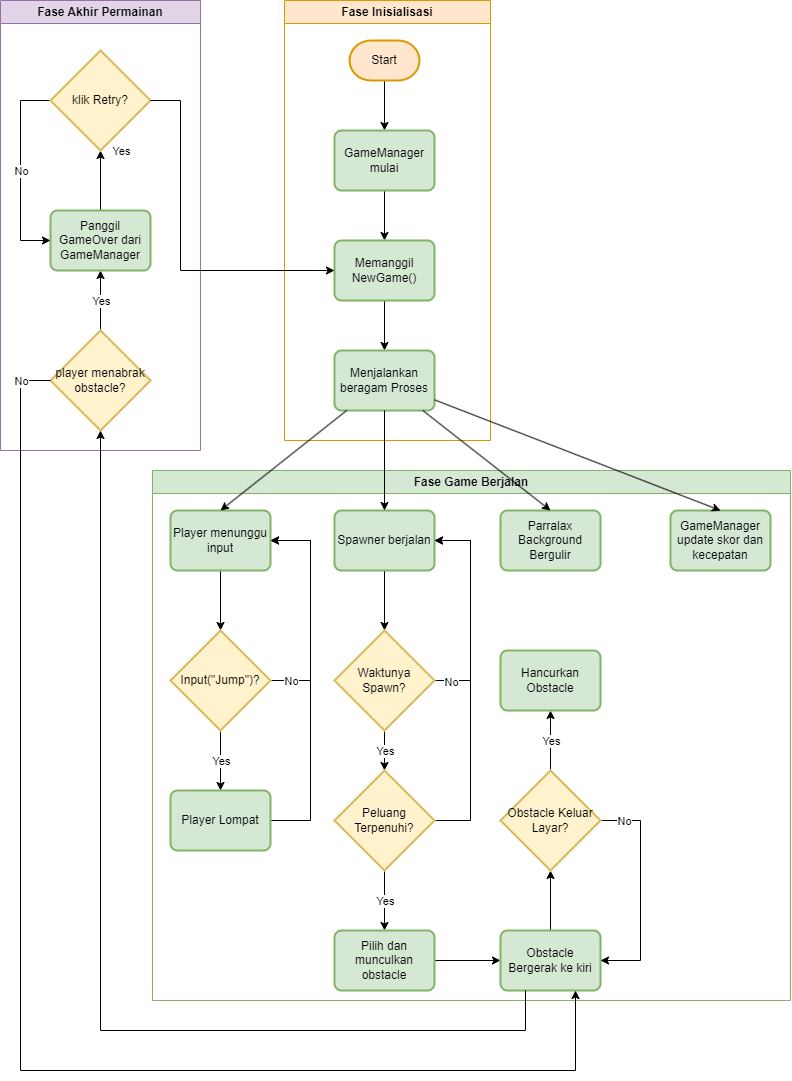

The diagram above was exported from draw.io. Its source (the exported page's mxGraphModel, read from the mxfile embedded in the PNG):
<mxGraphModel dx="1950" dy="1360" grid="1" gridSize="10" guides="1" tooltips="1" connect="1" arrows="1" fold="1" page="1" pageScale="1" pageWidth="827" pageHeight="1169" math="0" shadow="0">
  <root>
    <mxCell id="WIyWlLk6GJQsqaUBKTNV-0" />
    <mxCell id="WIyWlLk6GJQsqaUBKTNV-1" parent="WIyWlLk6GJQsqaUBKTNV-0" />
    <mxCell id="XdP8nPK5-kkClgXbWnsO-0" value="Fase Inisialisasi" style="swimlane;whiteSpace=wrap;html=1;fillColor=#ffe6cc;strokeColor=#d79b00;" vertex="1" parent="WIyWlLk6GJQsqaUBKTNV-1">
      <mxGeometry x="304" y="10" width="206" height="440" as="geometry" />
    </mxCell>
    <mxCell id="XdP8nPK5-kkClgXbWnsO-4" style="edgeStyle=orthogonalEdgeStyle;rounded=0;orthogonalLoop=1;jettySize=auto;html=1;entryX=0.5;entryY=0;entryDx=0;entryDy=0;" edge="1" parent="XdP8nPK5-kkClgXbWnsO-0" source="XdP8nPK5-kkClgXbWnsO-1" target="XdP8nPK5-kkClgXbWnsO-3">
      <mxGeometry relative="1" as="geometry" />
    </mxCell>
    <mxCell id="XdP8nPK5-kkClgXbWnsO-1" value="Start" style="strokeWidth=2;html=1;shape=mxgraph.flowchart.terminator;whiteSpace=wrap;fillColor=#ffe6cc;strokeColor=#d79b00;" vertex="1" parent="XdP8nPK5-kkClgXbWnsO-0">
      <mxGeometry x="65" y="40" width="70" height="40" as="geometry" />
    </mxCell>
    <mxCell id="XdP8nPK5-kkClgXbWnsO-6" style="edgeStyle=orthogonalEdgeStyle;rounded=0;orthogonalLoop=1;jettySize=auto;html=1;entryX=0.5;entryY=0;entryDx=0;entryDy=0;" edge="1" parent="XdP8nPK5-kkClgXbWnsO-0" source="XdP8nPK5-kkClgXbWnsO-3" target="XdP8nPK5-kkClgXbWnsO-5">
      <mxGeometry relative="1" as="geometry" />
    </mxCell>
    <mxCell id="XdP8nPK5-kkClgXbWnsO-3" value="GameManager mulai" style="rounded=1;whiteSpace=wrap;html=1;absoluteArcSize=1;arcSize=14;strokeWidth=2;fillColor=#d5e8d4;strokeColor=#82b366;" vertex="1" parent="XdP8nPK5-kkClgXbWnsO-0">
      <mxGeometry x="50" y="130" width="100" height="60" as="geometry" />
    </mxCell>
    <mxCell id="XdP8nPK5-kkClgXbWnsO-9" style="edgeStyle=orthogonalEdgeStyle;rounded=0;orthogonalLoop=1;jettySize=auto;html=1;entryX=0.5;entryY=0;entryDx=0;entryDy=0;" edge="1" parent="XdP8nPK5-kkClgXbWnsO-0" source="XdP8nPK5-kkClgXbWnsO-5" target="XdP8nPK5-kkClgXbWnsO-8">
      <mxGeometry relative="1" as="geometry" />
    </mxCell>
    <mxCell id="XdP8nPK5-kkClgXbWnsO-5" value="Memanggil NewGame()" style="rounded=1;whiteSpace=wrap;html=1;absoluteArcSize=1;arcSize=14;strokeWidth=2;fillColor=#d5e8d4;strokeColor=#82b366;" vertex="1" parent="XdP8nPK5-kkClgXbWnsO-0">
      <mxGeometry x="50" y="240" width="100" height="60" as="geometry" />
    </mxCell>
    <mxCell id="XdP8nPK5-kkClgXbWnsO-8" value="Menjalankan beragam Proses" style="rounded=1;whiteSpace=wrap;html=1;absoluteArcSize=1;arcSize=14;strokeWidth=2;fillColor=#d5e8d4;strokeColor=#82b366;" vertex="1" parent="XdP8nPK5-kkClgXbWnsO-0">
      <mxGeometry x="50" y="350" width="100" height="60" as="geometry" />
    </mxCell>
    <mxCell id="XdP8nPK5-kkClgXbWnsO-7" value="Fase Game Berjalan" style="swimlane;whiteSpace=wrap;html=1;fillColor=#d5e8d4;strokeColor=#82b366;" vertex="1" parent="WIyWlLk6GJQsqaUBKTNV-1">
      <mxGeometry x="172" y="480" width="638" height="530" as="geometry" />
    </mxCell>
    <mxCell id="XdP8nPK5-kkClgXbWnsO-19" style="edgeStyle=none;rounded=0;orthogonalLoop=1;jettySize=auto;html=1;entryX=0.5;entryY=0;entryDx=0;entryDy=0;entryPerimeter=0;" edge="1" parent="XdP8nPK5-kkClgXbWnsO-7" source="XdP8nPK5-kkClgXbWnsO-10" target="XdP8nPK5-kkClgXbWnsO-18">
      <mxGeometry relative="1" as="geometry" />
    </mxCell>
    <mxCell id="XdP8nPK5-kkClgXbWnsO-10" value="Player menunggu input" style="rounded=1;whiteSpace=wrap;html=1;absoluteArcSize=1;arcSize=14;strokeWidth=2;fillColor=#d5e8d4;strokeColor=#82b366;" vertex="1" parent="XdP8nPK5-kkClgXbWnsO-7">
      <mxGeometry x="18" y="40" width="100" height="60" as="geometry" />
    </mxCell>
    <mxCell id="XdP8nPK5-kkClgXbWnsO-27" style="edgeStyle=none;rounded=0;orthogonalLoop=1;jettySize=auto;html=1;entryX=0.5;entryY=0;entryDx=0;entryDy=0;entryPerimeter=0;" edge="1" parent="XdP8nPK5-kkClgXbWnsO-7" source="XdP8nPK5-kkClgXbWnsO-11" target="XdP8nPK5-kkClgXbWnsO-26">
      <mxGeometry relative="1" as="geometry" />
    </mxCell>
    <mxCell id="XdP8nPK5-kkClgXbWnsO-11" value="Spawner berjalan" style="rounded=1;whiteSpace=wrap;html=1;absoluteArcSize=1;arcSize=14;strokeWidth=2;fillColor=#d5e8d4;strokeColor=#82b366;" vertex="1" parent="XdP8nPK5-kkClgXbWnsO-7">
      <mxGeometry x="182" y="40" width="100" height="60" as="geometry" />
    </mxCell>
    <mxCell id="XdP8nPK5-kkClgXbWnsO-12" value="Parralax Background Bergulir" style="rounded=1;whiteSpace=wrap;html=1;absoluteArcSize=1;arcSize=14;strokeWidth=2;fillColor=#d5e8d4;strokeColor=#82b366;" vertex="1" parent="XdP8nPK5-kkClgXbWnsO-7">
      <mxGeometry x="348" y="40" width="100" height="60" as="geometry" />
    </mxCell>
    <mxCell id="XdP8nPK5-kkClgXbWnsO-13" value="GameManager update skor dan kecepatan" style="rounded=1;whiteSpace=wrap;html=1;absoluteArcSize=1;arcSize=14;strokeWidth=2;fillColor=#d5e8d4;strokeColor=#82b366;" vertex="1" parent="XdP8nPK5-kkClgXbWnsO-7">
      <mxGeometry x="518" y="40" width="100" height="60" as="geometry" />
    </mxCell>
    <mxCell id="XdP8nPK5-kkClgXbWnsO-21" style="edgeStyle=none;rounded=0;orthogonalLoop=1;jettySize=auto;html=1;entryX=0.5;entryY=0;entryDx=0;entryDy=0;" edge="1" parent="XdP8nPK5-kkClgXbWnsO-7" source="XdP8nPK5-kkClgXbWnsO-18" target="XdP8nPK5-kkClgXbWnsO-20">
      <mxGeometry relative="1" as="geometry" />
    </mxCell>
    <mxCell id="XdP8nPK5-kkClgXbWnsO-22" value="Yes" style="edgeLabel;html=1;align=center;verticalAlign=middle;resizable=0;points=[];" vertex="1" connectable="0" parent="XdP8nPK5-kkClgXbWnsO-21">
      <mxGeometry relative="1" as="geometry">
        <mxPoint as="offset" />
      </mxGeometry>
    </mxCell>
    <mxCell id="XdP8nPK5-kkClgXbWnsO-24" style="edgeStyle=none;rounded=0;orthogonalLoop=1;jettySize=auto;html=1;entryX=1;entryY=0.5;entryDx=0;entryDy=0;" edge="1" parent="XdP8nPK5-kkClgXbWnsO-7" source="XdP8nPK5-kkClgXbWnsO-18" target="XdP8nPK5-kkClgXbWnsO-10">
      <mxGeometry relative="1" as="geometry">
        <Array as="points">
          <mxPoint x="158" y="210" />
          <mxPoint x="158" y="70" />
        </Array>
      </mxGeometry>
    </mxCell>
    <mxCell id="XdP8nPK5-kkClgXbWnsO-25" value="No" style="edgeLabel;html=1;align=center;verticalAlign=middle;resizable=0;points=[];" vertex="1" connectable="0" parent="XdP8nPK5-kkClgXbWnsO-24">
      <mxGeometry relative="1" as="geometry">
        <mxPoint x="-20" y="70" as="offset" />
      </mxGeometry>
    </mxCell>
    <mxCell id="XdP8nPK5-kkClgXbWnsO-18" value="Input(&quot;Jump&quot;)?" style="strokeWidth=2;html=1;shape=mxgraph.flowchart.decision;whiteSpace=wrap;fillColor=#fff2cc;strokeColor=#d6b656;" vertex="1" parent="XdP8nPK5-kkClgXbWnsO-7">
      <mxGeometry x="18" y="160" width="100" height="100" as="geometry" />
    </mxCell>
    <mxCell id="XdP8nPK5-kkClgXbWnsO-23" style="edgeStyle=none;rounded=0;orthogonalLoop=1;jettySize=auto;html=1;entryX=1;entryY=0.5;entryDx=0;entryDy=0;" edge="1" parent="XdP8nPK5-kkClgXbWnsO-7" source="XdP8nPK5-kkClgXbWnsO-20" target="XdP8nPK5-kkClgXbWnsO-10">
      <mxGeometry relative="1" as="geometry">
        <Array as="points">
          <mxPoint x="158" y="350" />
          <mxPoint x="158" y="70" />
        </Array>
      </mxGeometry>
    </mxCell>
    <mxCell id="XdP8nPK5-kkClgXbWnsO-20" value="Player Lompat" style="rounded=1;whiteSpace=wrap;html=1;absoluteArcSize=1;arcSize=14;strokeWidth=2;fillColor=#d5e8d4;strokeColor=#82b366;" vertex="1" parent="XdP8nPK5-kkClgXbWnsO-7">
      <mxGeometry x="18" y="320" width="100" height="60" as="geometry" />
    </mxCell>
    <mxCell id="XdP8nPK5-kkClgXbWnsO-28" style="edgeStyle=none;rounded=0;orthogonalLoop=1;jettySize=auto;html=1;entryX=1;entryY=0.5;entryDx=0;entryDy=0;" edge="1" parent="XdP8nPK5-kkClgXbWnsO-7" source="XdP8nPK5-kkClgXbWnsO-26" target="XdP8nPK5-kkClgXbWnsO-11">
      <mxGeometry relative="1" as="geometry">
        <Array as="points">
          <mxPoint x="318" y="210" />
          <mxPoint x="318" y="70" />
        </Array>
      </mxGeometry>
    </mxCell>
    <mxCell id="XdP8nPK5-kkClgXbWnsO-29" value="No" style="edgeLabel;html=1;align=center;verticalAlign=middle;resizable=0;points=[];" vertex="1" connectable="0" parent="XdP8nPK5-kkClgXbWnsO-28">
      <mxGeometry relative="1" as="geometry">
        <mxPoint x="-20" y="70" as="offset" />
      </mxGeometry>
    </mxCell>
    <mxCell id="XdP8nPK5-kkClgXbWnsO-31" style="edgeStyle=none;rounded=0;orthogonalLoop=1;jettySize=auto;html=1;entryX=0.5;entryY=0;entryDx=0;entryDy=0;entryPerimeter=0;" edge="1" parent="XdP8nPK5-kkClgXbWnsO-7" source="XdP8nPK5-kkClgXbWnsO-26" target="XdP8nPK5-kkClgXbWnsO-30">
      <mxGeometry relative="1" as="geometry" />
    </mxCell>
    <mxCell id="XdP8nPK5-kkClgXbWnsO-32" value="Yes" style="edgeLabel;html=1;align=center;verticalAlign=middle;resizable=0;points=[];" vertex="1" connectable="0" parent="XdP8nPK5-kkClgXbWnsO-31">
      <mxGeometry relative="1" as="geometry">
        <mxPoint as="offset" />
      </mxGeometry>
    </mxCell>
    <mxCell id="XdP8nPK5-kkClgXbWnsO-26" value="Waktunya Spawn?" style="strokeWidth=2;html=1;shape=mxgraph.flowchart.decision;whiteSpace=wrap;fillColor=#fff2cc;strokeColor=#d6b656;" vertex="1" parent="XdP8nPK5-kkClgXbWnsO-7">
      <mxGeometry x="182" y="160" width="100" height="100" as="geometry" />
    </mxCell>
    <mxCell id="XdP8nPK5-kkClgXbWnsO-33" style="edgeStyle=none;rounded=0;orthogonalLoop=1;jettySize=auto;html=1;entryX=1;entryY=0.5;entryDx=0;entryDy=0;" edge="1" parent="XdP8nPK5-kkClgXbWnsO-7" source="XdP8nPK5-kkClgXbWnsO-30" target="XdP8nPK5-kkClgXbWnsO-11">
      <mxGeometry relative="1" as="geometry">
        <Array as="points">
          <mxPoint x="318" y="350" />
          <mxPoint x="318" y="70" />
        </Array>
      </mxGeometry>
    </mxCell>
    <mxCell id="XdP8nPK5-kkClgXbWnsO-35" style="edgeStyle=none;rounded=0;orthogonalLoop=1;jettySize=auto;html=1;entryX=0.5;entryY=0;entryDx=0;entryDy=0;" edge="1" parent="XdP8nPK5-kkClgXbWnsO-7" source="XdP8nPK5-kkClgXbWnsO-30" target="XdP8nPK5-kkClgXbWnsO-34">
      <mxGeometry relative="1" as="geometry" />
    </mxCell>
    <mxCell id="XdP8nPK5-kkClgXbWnsO-36" value="Yes" style="edgeLabel;html=1;align=center;verticalAlign=middle;resizable=0;points=[];" vertex="1" connectable="0" parent="XdP8nPK5-kkClgXbWnsO-35">
      <mxGeometry relative="1" as="geometry">
        <mxPoint as="offset" />
      </mxGeometry>
    </mxCell>
    <mxCell id="XdP8nPK5-kkClgXbWnsO-30" value="Peluang Terpenuhi?" style="strokeWidth=2;html=1;shape=mxgraph.flowchart.decision;whiteSpace=wrap;fillColor=#fff2cc;strokeColor=#d6b656;" vertex="1" parent="XdP8nPK5-kkClgXbWnsO-7">
      <mxGeometry x="182" y="300" width="100" height="100" as="geometry" />
    </mxCell>
    <mxCell id="XdP8nPK5-kkClgXbWnsO-42" style="edgeStyle=none;rounded=0;orthogonalLoop=1;jettySize=auto;html=1;" edge="1" parent="XdP8nPK5-kkClgXbWnsO-7" source="XdP8nPK5-kkClgXbWnsO-34" target="XdP8nPK5-kkClgXbWnsO-37">
      <mxGeometry relative="1" as="geometry" />
    </mxCell>
    <mxCell id="XdP8nPK5-kkClgXbWnsO-34" value="Pilih dan munculkan obstacle" style="rounded=1;whiteSpace=wrap;html=1;absoluteArcSize=1;arcSize=14;strokeWidth=2;fillColor=#d5e8d4;strokeColor=#82b366;" vertex="1" parent="XdP8nPK5-kkClgXbWnsO-7">
      <mxGeometry x="182" y="460" width="100" height="60" as="geometry" />
    </mxCell>
    <mxCell id="XdP8nPK5-kkClgXbWnsO-43" style="edgeStyle=none;rounded=0;orthogonalLoop=1;jettySize=auto;html=1;entryX=0.5;entryY=1;entryDx=0;entryDy=0;entryPerimeter=0;" edge="1" parent="XdP8nPK5-kkClgXbWnsO-7" source="XdP8nPK5-kkClgXbWnsO-37" target="XdP8nPK5-kkClgXbWnsO-39">
      <mxGeometry relative="1" as="geometry" />
    </mxCell>
    <mxCell id="XdP8nPK5-kkClgXbWnsO-37" value="Obstacle Bergerak ke kiri" style="rounded=1;whiteSpace=wrap;html=1;absoluteArcSize=1;arcSize=14;strokeWidth=2;fillColor=#d5e8d4;strokeColor=#82b366;" vertex="1" parent="XdP8nPK5-kkClgXbWnsO-7">
      <mxGeometry x="348" y="460" width="100" height="60" as="geometry" />
    </mxCell>
    <mxCell id="XdP8nPK5-kkClgXbWnsO-44" style="edgeStyle=none;rounded=0;orthogonalLoop=1;jettySize=auto;html=1;entryX=1;entryY=0.5;entryDx=0;entryDy=0;" edge="1" parent="XdP8nPK5-kkClgXbWnsO-7" source="XdP8nPK5-kkClgXbWnsO-39" target="XdP8nPK5-kkClgXbWnsO-37">
      <mxGeometry relative="1" as="geometry">
        <Array as="points">
          <mxPoint x="488" y="350" />
          <mxPoint x="488" y="490" />
        </Array>
      </mxGeometry>
    </mxCell>
    <mxCell id="XdP8nPK5-kkClgXbWnsO-45" value="No" style="edgeLabel;html=1;align=center;verticalAlign=middle;resizable=0;points=[];" vertex="1" connectable="0" parent="XdP8nPK5-kkClgXbWnsO-44">
      <mxGeometry x="-0.7782" y="1" relative="1" as="geometry">
        <mxPoint x="-2" y="1" as="offset" />
      </mxGeometry>
    </mxCell>
    <mxCell id="XdP8nPK5-kkClgXbWnsO-47" style="edgeStyle=none;rounded=0;orthogonalLoop=1;jettySize=auto;html=1;entryX=0.5;entryY=1;entryDx=0;entryDy=0;" edge="1" parent="XdP8nPK5-kkClgXbWnsO-7" source="XdP8nPK5-kkClgXbWnsO-39" target="XdP8nPK5-kkClgXbWnsO-46">
      <mxGeometry relative="1" as="geometry" />
    </mxCell>
    <mxCell id="XdP8nPK5-kkClgXbWnsO-48" value="Yes" style="edgeLabel;html=1;align=center;verticalAlign=middle;resizable=0;points=[];" vertex="1" connectable="0" parent="XdP8nPK5-kkClgXbWnsO-47">
      <mxGeometry relative="1" as="geometry">
        <mxPoint as="offset" />
      </mxGeometry>
    </mxCell>
    <mxCell id="XdP8nPK5-kkClgXbWnsO-39" value="Obstacle Keluar Layar?" style="strokeWidth=2;html=1;shape=mxgraph.flowchart.decision;whiteSpace=wrap;fillColor=#fff2cc;strokeColor=#d6b656;" vertex="1" parent="XdP8nPK5-kkClgXbWnsO-7">
      <mxGeometry x="348" y="300" width="100" height="100" as="geometry" />
    </mxCell>
    <mxCell id="XdP8nPK5-kkClgXbWnsO-46" value="Hancurkan Obstacle" style="rounded=1;whiteSpace=wrap;html=1;absoluteArcSize=1;arcSize=14;strokeWidth=2;fillColor=#d5e8d4;strokeColor=#82b366;" vertex="1" parent="XdP8nPK5-kkClgXbWnsO-7">
      <mxGeometry x="348" y="180" width="100" height="60" as="geometry" />
    </mxCell>
    <mxCell id="XdP8nPK5-kkClgXbWnsO-14" style="rounded=0;orthogonalLoop=1;jettySize=auto;html=1;entryX=0.5;entryY=0;entryDx=0;entryDy=0;" edge="1" parent="WIyWlLk6GJQsqaUBKTNV-1" source="XdP8nPK5-kkClgXbWnsO-8" target="XdP8nPK5-kkClgXbWnsO-10">
      <mxGeometry relative="1" as="geometry" />
    </mxCell>
    <mxCell id="XdP8nPK5-kkClgXbWnsO-15" style="edgeStyle=none;rounded=0;orthogonalLoop=1;jettySize=auto;html=1;entryX=0.5;entryY=0;entryDx=0;entryDy=0;" edge="1" parent="WIyWlLk6GJQsqaUBKTNV-1" source="XdP8nPK5-kkClgXbWnsO-8" target="XdP8nPK5-kkClgXbWnsO-11">
      <mxGeometry relative="1" as="geometry" />
    </mxCell>
    <mxCell id="XdP8nPK5-kkClgXbWnsO-16" style="edgeStyle=none;rounded=0;orthogonalLoop=1;jettySize=auto;html=1;entryX=0.5;entryY=0;entryDx=0;entryDy=0;" edge="1" parent="WIyWlLk6GJQsqaUBKTNV-1" source="XdP8nPK5-kkClgXbWnsO-8" target="XdP8nPK5-kkClgXbWnsO-12">
      <mxGeometry relative="1" as="geometry" />
    </mxCell>
    <mxCell id="XdP8nPK5-kkClgXbWnsO-17" style="edgeStyle=none;rounded=0;orthogonalLoop=1;jettySize=auto;html=1;entryX=0.5;entryY=0;entryDx=0;entryDy=0;" edge="1" parent="WIyWlLk6GJQsqaUBKTNV-1" source="XdP8nPK5-kkClgXbWnsO-8" target="XdP8nPK5-kkClgXbWnsO-13">
      <mxGeometry relative="1" as="geometry" />
    </mxCell>
    <mxCell id="XdP8nPK5-kkClgXbWnsO-49" value="Fase Akhir Permainan" style="swimlane;whiteSpace=wrap;html=1;fillColor=#e1d5e7;strokeColor=#9673a6;" vertex="1" parent="WIyWlLk6GJQsqaUBKTNV-1">
      <mxGeometry x="20" y="10" width="200" height="450" as="geometry" />
    </mxCell>
    <mxCell id="XdP8nPK5-kkClgXbWnsO-55" style="edgeStyle=none;rounded=0;orthogonalLoop=1;jettySize=auto;html=1;entryX=0.5;entryY=1;entryDx=0;entryDy=0;" edge="1" parent="XdP8nPK5-kkClgXbWnsO-49" source="XdP8nPK5-kkClgXbWnsO-50" target="XdP8nPK5-kkClgXbWnsO-54">
      <mxGeometry relative="1" as="geometry" />
    </mxCell>
    <mxCell id="XdP8nPK5-kkClgXbWnsO-56" value="Yes" style="edgeLabel;html=1;align=center;verticalAlign=middle;resizable=0;points=[];" vertex="1" connectable="0" parent="XdP8nPK5-kkClgXbWnsO-55">
      <mxGeometry relative="1" as="geometry">
        <mxPoint as="offset" />
      </mxGeometry>
    </mxCell>
    <mxCell id="XdP8nPK5-kkClgXbWnsO-50" value="player menabrak obstacle?" style="strokeWidth=2;html=1;shape=mxgraph.flowchart.decision;whiteSpace=wrap;fillColor=#fff2cc;strokeColor=#d6b656;" vertex="1" parent="XdP8nPK5-kkClgXbWnsO-49">
      <mxGeometry x="50" y="330" width="100" height="100" as="geometry" />
    </mxCell>
    <mxCell id="XdP8nPK5-kkClgXbWnsO-58" style="edgeStyle=none;rounded=0;orthogonalLoop=1;jettySize=auto;html=1;entryX=0.5;entryY=1;entryDx=0;entryDy=0;entryPerimeter=0;" edge="1" parent="XdP8nPK5-kkClgXbWnsO-49" source="XdP8nPK5-kkClgXbWnsO-54" target="XdP8nPK5-kkClgXbWnsO-57">
      <mxGeometry relative="1" as="geometry" />
    </mxCell>
    <mxCell id="XdP8nPK5-kkClgXbWnsO-54" value="Panggil GameOver dari GameManager" style="rounded=1;whiteSpace=wrap;html=1;absoluteArcSize=1;arcSize=14;strokeWidth=2;fillColor=#d5e8d4;strokeColor=#82b366;" vertex="1" parent="XdP8nPK5-kkClgXbWnsO-49">
      <mxGeometry x="50" y="210" width="100" height="60" as="geometry" />
    </mxCell>
    <mxCell id="XdP8nPK5-kkClgXbWnsO-59" style="edgeStyle=none;rounded=0;orthogonalLoop=1;jettySize=auto;html=1;entryX=0;entryY=0.5;entryDx=0;entryDy=0;" edge="1" parent="XdP8nPK5-kkClgXbWnsO-49" source="XdP8nPK5-kkClgXbWnsO-57" target="XdP8nPK5-kkClgXbWnsO-54">
      <mxGeometry relative="1" as="geometry">
        <Array as="points">
          <mxPoint x="20" y="100" />
          <mxPoint x="20" y="240" />
        </Array>
      </mxGeometry>
    </mxCell>
    <mxCell id="XdP8nPK5-kkClgXbWnsO-60" value="No" style="edgeLabel;html=1;align=center;verticalAlign=middle;resizable=0;points=[];" vertex="1" connectable="0" parent="XdP8nPK5-kkClgXbWnsO-59">
      <mxGeometry relative="1" as="geometry">
        <mxPoint as="offset" />
      </mxGeometry>
    </mxCell>
    <mxCell id="XdP8nPK5-kkClgXbWnsO-57" value="klik Retry?" style="strokeWidth=2;html=1;shape=mxgraph.flowchart.decision;whiteSpace=wrap;fillColor=#fff2cc;strokeColor=#d6b656;" vertex="1" parent="XdP8nPK5-kkClgXbWnsO-49">
      <mxGeometry x="50" y="50" width="100" height="100" as="geometry" />
    </mxCell>
    <mxCell id="XdP8nPK5-kkClgXbWnsO-51" style="edgeStyle=none;rounded=0;orthogonalLoop=1;jettySize=auto;html=1;entryX=0.5;entryY=1;entryDx=0;entryDy=0;entryPerimeter=0;exitX=0.25;exitY=1;exitDx=0;exitDy=0;" edge="1" parent="WIyWlLk6GJQsqaUBKTNV-1" source="XdP8nPK5-kkClgXbWnsO-37" target="XdP8nPK5-kkClgXbWnsO-50">
      <mxGeometry relative="1" as="geometry">
        <Array as="points">
          <mxPoint x="545" y="1040" />
          <mxPoint x="120" y="1040" />
        </Array>
      </mxGeometry>
    </mxCell>
    <mxCell id="XdP8nPK5-kkClgXbWnsO-52" style="edgeStyle=none;rounded=0;orthogonalLoop=1;jettySize=auto;html=1;entryX=0.75;entryY=1;entryDx=0;entryDy=0;" edge="1" parent="WIyWlLk6GJQsqaUBKTNV-1" source="XdP8nPK5-kkClgXbWnsO-50" target="XdP8nPK5-kkClgXbWnsO-37">
      <mxGeometry relative="1" as="geometry">
        <Array as="points">
          <mxPoint x="40" y="390" />
          <mxPoint x="40" y="1080" />
          <mxPoint x="595" y="1080" />
        </Array>
      </mxGeometry>
    </mxCell>
    <mxCell id="XdP8nPK5-kkClgXbWnsO-53" value="No" style="edgeLabel;html=1;align=center;verticalAlign=middle;resizable=0;points=[];" vertex="1" connectable="0" parent="XdP8nPK5-kkClgXbWnsO-52">
      <mxGeometry relative="1" as="geometry">
        <mxPoint y="-648" as="offset" />
      </mxGeometry>
    </mxCell>
    <mxCell id="XdP8nPK5-kkClgXbWnsO-61" style="edgeStyle=none;rounded=0;orthogonalLoop=1;jettySize=auto;html=1;entryX=0;entryY=0.5;entryDx=0;entryDy=0;" edge="1" parent="WIyWlLk6GJQsqaUBKTNV-1" source="XdP8nPK5-kkClgXbWnsO-57" target="XdP8nPK5-kkClgXbWnsO-5">
      <mxGeometry relative="1" as="geometry">
        <Array as="points">
          <mxPoint x="200" y="110" />
          <mxPoint x="200" y="280" />
        </Array>
      </mxGeometry>
    </mxCell>
    <mxCell id="XdP8nPK5-kkClgXbWnsO-62" value="Yes" style="edgeLabel;html=1;align=center;verticalAlign=middle;resizable=0;points=[];" vertex="1" connectable="0" parent="XdP8nPK5-kkClgXbWnsO-61">
      <mxGeometry relative="1" as="geometry">
        <mxPoint x="-60" y="-98" as="offset" />
      </mxGeometry>
    </mxCell>
  </root>
</mxGraphModel>